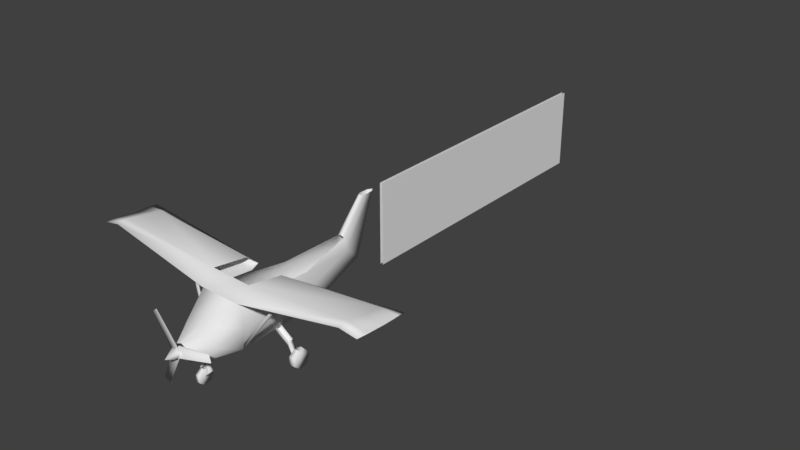 # Source: AvionetaVolando.blend  (saved by Blender 2.79.0; exported with 4.5.12 LTS)
import bpy
from mathutils import Matrix  # noqa: F401  (used for matrix-valued properties, if any)

bpy.ops.wm.read_factory_settings(use_empty=True)
scene = bpy.context.scene
scene.name = 'Scene'

# ---- collections
col_collection_1 = bpy.data.collections.new('Collection 1'); scene.collection.children.link(col_collection_1)

# ---- world
world_world = bpy.data.worlds.new('World'); scene.world = world_world
world_world.color = (0.05088, 0.05088, 0.05088)
world_world.use_sun_shadow = False
world_world.sun_shadow_jitter_overblur = 0.0
world_world.cycles.sampling_method = 'MANUAL'

# ---- meshes
me_cylinder_009 = bpy.data.meshes.new('Cylinder.009')
me_cylinder_009.from_pydata([(0.0, 0.7033, 1.029), (0.4412, 0.3177, -1.808), (0.7071, 0.7071, 0.9964), (0.7, -1.192e-07, -1.808), (0.8418, -4.371e-08, 1.0), (0.6353, -0.7071, -1.808), (0.7641, -0.7071, 1.0), (-8.742e-08, -1.0, -1.808), (-8.742e-08, -1.0, 1.0), (-0.6353, -0.7071, -1.808), (-0.7641, -0.7071, 1.0), (-0.7, -5.96e-08, -1.808), (-0.8418, 1.192e-08, 1.0), (-0.4412, 0.3177, -1.808), (-0.6083, 0.7178, 1.036), (0.6415, 0.1527, 1.485), (-2.478e-09, 0.1782, 1.686), (0.6674, -0.2788, 1.85), (0.4719, -0.6223, 2.206), (-6.082e-08, -0.8177, 2.206), (-0.4719, -0.6223, 2.206), (-0.6674, -0.2788, 1.85), (-0.6415, 0.1527, 1.485), (0.1831, -0.194, 2.422), (-2.275e-08, -0.1182, 2.422), (0.1918, -0.2788, 2.422), (0.1831, -0.3012, 2.422), (-4.539e-08, -0.377, 2.422), (-0.1831, -0.3012, 2.422), (-0.1918, -0.2788, 2.422), (-0.1831, -0.194, 2.422), (-4.074e-08, 0.5823, -3.69), (0.1196, 0.5356, -3.699), (0.1897, 0.1412, -3.739), (0.1722, -0.3172, -4.246), (-6.443e-08, -0.4477, -4.27), (-0.1722, -0.3172, -4.246), (-0.1897, 0.1412, -3.739), (-0.1196, 0.5356, -3.699), (-4.702e-08, 1.587, -4.531), (0.06298, 1.571, -4.576), (0.09993, 1.565, -4.678), (0.0907, 1.56, -4.999), (-5.95e-08, 1.558, -5.132), (-0.0907, 1.56, -4.999), (-0.09993, 1.565, -4.678), (-0.06298, 1.571, -4.576), (-0.4965, 0.559, -0.6049), (-0.5105, 0.6627, -0.8716), (-4.821, 1.132, -0.8716), (4.768, 1.132, -0.8716), (-4.803, 1.152, -0.6206), (4.786, 1.152, -0.6206), (-4.803, 1.172, -0.003036), (4.786, 1.172, -0.003036), (-4.803, 1.213, 0.6097), (4.786, 1.213, 0.6097), (-4.803, 1.251, 0.9321), (4.786, 1.251, 0.9321), (-4.803, 1.264, 0.5982), (4.786, 1.264, 0.5982), (-4.803, 1.175, -0.01937), (4.786, 1.175, -0.01937), (-4.821, 1.17, -0.6226), (4.768, 1.17, -0.6226), (-0.4965, 0.691, 0.6255), (-0.6636, 0.7121, 1.05), (-0.6636, 1.092, 0.5825), (-0.6822, 0.8905, -0.6383), (0.6551, 0.8063, -0.6271), (0.4902, 0.5815, -0.8616), (0.677, 1.042, 0.5796), (0.677, 0.6876, 1.039), (0.5065, 0.6569, 0.6144), (0.5065, 0.5021, -0.6017), (-4.284, 1.113, -0.6186), (-4.284, 1.149, -0.0002499), (-4.284, 1.245, 0.6117), (-4.284, 1.345, 0.9321), (-4.284, 1.39, 0.5962), (-4.284, 1.285, -0.02215), (-4.303, 1.089, -0.8716), (-4.303, 1.188, -0.6245), (4.174, 1.069, -0.8702), (4.174, 1.171, -0.6232), (4.193, 1.272, -0.02173), (4.193, 1.378, 0.5955), (4.193, 1.332, 0.9305), (4.193, 1.23, 0.6104), (4.193, 1.132, -0.0006361), (4.193, 1.095, -0.6179), (-0.757, -0.7074, 0.9838), (-1.791, 0.8652, 0.4787), (-0.737, -0.7039, 0.8834), (-1.771, 0.8474, 0.3798), (-0.6728, -0.6686, 1.037), (-1.707, 0.8888, 0.5466), (-0.6528, -0.6864, 0.9384), (0.6996, -0.7074, 0.9321), (1.712, 0.8652, 0.3846), (0.7697, -0.7039, 1.007), (1.781, 0.8474, 0.4584), (0.6072, -0.6686, 0.9696), (0.676, -0.6864, 1.043), (1.676, 0.8709, 0.4874), (-0.07057, -1.469, 1.504), (-0.07057, -1.671, 1.601), (-0.07057, -1.721, 1.819), (-0.07057, -1.581, 1.994), (-0.07057, -1.358, 1.994), (-0.07057, -1.218, 1.819), (-0.07057, -1.268, 1.601), (0.06536, -1.469, 1.504), (0.06536, -1.671, 1.601), (0.06536, -1.721, 1.819), (0.06536, -1.581, 1.994), (0.06536, -1.358, 1.994), (0.06536, -1.218, 1.819), (0.06536, -1.268, 1.601), (-1.485, -1.469, -0.7469), (-1.485, -1.702, -0.6349), (-1.485, -1.76, -0.3831), (-1.485, -1.599, -0.1812), (-1.485, -1.34, -0.1812), (-1.485, -1.179, -0.3831), (-1.485, -1.237, -0.6349), (-1.284, -1.469, -0.7469), (-1.284, -1.702, -0.6349), (-1.284, -1.76, -0.3831), (-1.284, -1.599, -0.1812), (-1.284, -1.34, -0.1812), (-1.284, -1.179, -0.3831), (-1.284, -1.237, -0.6349), (1.256, -1.469, -0.7469), (1.256, -1.702, -0.6349), (1.256, -1.76, -0.3831), (1.256, -1.599, -0.1812), (1.256, -1.34, -0.1812), (1.256, -1.179, -0.3831), (1.256, -1.237, -0.6349), (1.457, -1.469, -0.7469), (1.457, -1.702, -0.6349), (1.457, -1.76, -0.3831), (1.457, -1.599, -0.1812), (1.457, -1.34, -0.1812), (1.457, -1.179, -0.3831), (1.457, -1.237, -0.6349), (-1.277, -1.312, -0.2803), (-0.6914, -0.6635, -0.2803), (-1.277, -1.312, -0.4706), (-0.6914, -0.6635, -0.4706), (-1.263, -1.364, -0.2803), (-0.5944, -0.7681, -0.2803), (-1.263, -1.364, -0.4706), (-0.5944, -0.7681, -0.4706), (-1.129, -0.9606, -0.2803), (-1.129, -0.9606, -0.4706), (-1.123, -1.094, -0.4706), (-1.123, -1.094, -0.2803), (1.29, -1.312, -0.4706), (0.7038, -0.6635, -0.4706), (1.29, -1.312, -0.2803), (0.7038, -0.6635, -0.2803), (1.276, -1.364, -0.4706), (0.6069, -0.7681, -0.4706), (1.276, -1.364, -0.2803), (0.6069, -0.7681, -0.2803), (1.141, -0.9606, -0.4706), (1.141, -0.9606, -0.2803), (1.136, -1.094, -0.2803), (1.136, -1.094, -0.4706), (-0.06437, -1.468, 1.786), (-0.08356, -1.114, 1.694), (-0.06437, -1.5, 1.663), (-0.08356, -1.146, 1.571), (0.06874, -1.468, 1.786), (0.09329, -1.114, 1.694), (0.06874, -1.5, 1.663), (0.09329, -1.146, 1.571), (0.06158, -1.456, 1.652), (0.004861, -1.16, 1.575), (-0.05776, -1.456, 1.652), (-0.03935, -1.119, 1.564), (0.004861, -1.119, 1.564), (0.04907, -1.119, 1.564), (-0.05776, -1.424, 1.775), (0.004861, -1.129, 1.698), (0.06158, -1.425, 1.775), (0.04907, -1.087, 1.687), (0.004861, -1.087, 1.687), (-0.03935, -1.087, 1.687), (-0.204, -1.271, 1.735), (-0.204, -1.303, 1.612), (0.2153, -1.303, 1.612), (0.2153, -1.271, 1.735), (-0.1351, -1.274, 1.736), (-0.1333, -1.304, 1.612), (0.1334, -1.26, 1.732), (0.1504, -1.309, 1.614), (-0.1039, -0.8074, 1.614), (-0.1039, -0.8393, 1.491), (0.1136, -0.8393, 1.491), (0.1136, -0.8074, 1.614), (-0.04953, -0.7803, 1.607), (0.05925, -0.7803, 1.607), (0.112, -0.9656, 1.524), (0.1527, -0.9926, 1.531), (0.1527, -0.9607, 1.654), (0.112, -0.9336, 1.647), (-0.1022, -0.9656, 1.524), (-0.1022, -0.9336, 1.647), (-0.143, -0.9926, 1.531), (-0.143, -0.9607, 1.654)], [], [(1, 2, 4, 3), (3, 4, 6, 5), (5, 6, 8, 7), (7, 8, 10, 9), (9, 10, 12, 11), (8, 6, 18, 19), (11, 12, 14, 13), (1, 3, 33, 32), (18, 17, 25, 26), (14, 12, 21, 22), (4, 2, 15, 17), (10, 8, 19, 20), (0, 14, 22, 16), (2, 0, 16, 15), (6, 4, 17, 18), (12, 10, 20, 21), (15, 16, 24, 23), (16, 22, 30, 24), (21, 20, 28, 29), (19, 18, 26, 27), (17, 15, 23, 25), (22, 21, 29, 30), (20, 19, 27, 28), (34, 35, 43, 42), (7, 9, 36, 35), (3, 5, 34, 33), (9, 11, 37, 36), (5, 7, 35, 34), (11, 13, 38, 37), (32, 33, 41, 40), (37, 38, 46, 45), (35, 36, 44, 43), (33, 34, 42, 41), (31, 32, 40, 39), (38, 31, 39, 46), (36, 37, 45, 44), (89, 88, 73, 74, 90), (83, 50, 52, 90), (90, 52, 54, 89), (77, 65, 66, 78), (89, 54, 56, 88), (78, 66, 67, 79), (88, 56, 58, 87), (85, 84, 69, 71, 86), (87, 58, 60, 86), (86, 60, 62, 85), (52, 50, 64, 62, 60, 58, 56, 54), (82, 68, 48, 81), (85, 62, 64, 84), (81, 48, 47, 75), (84, 64, 50, 83), (49, 51, 53, 55, 57, 59, 61, 63), (66, 72, 71, 67), (49, 81, 75, 51), (63, 82, 81, 49), (61, 80, 82, 63), (59, 79, 80, 61), (57, 78, 79, 59), (55, 77, 78, 57), (53, 76, 77, 55), (51, 75, 76, 53), (69, 84, 83, 70), (75, 47, 65, 77, 76), (72, 87, 86, 71), (73, 88, 87, 72), (70, 83, 90, 74), (91, 92, 94, 93), (95, 96, 92, 91), (93, 97, 95, 91), (98, 99, 101, 100), (100, 101, 104, 103), (100, 103, 102, 98), (108, 107, 114, 115), (106, 105, 112, 113), (109, 108, 115, 116), (107, 106, 113, 114), (105, 111, 118, 112), (110, 109, 116, 117), (106, 107, 108, 109, 110, 111, 105), (113, 112, 118, 117, 116, 115, 114), (122, 121, 128, 129), (120, 119, 126, 127), (123, 122, 129, 130), (121, 120, 127, 128), (119, 125, 132, 126), (124, 123, 130, 131), (120, 121, 122, 123, 124, 125, 119), (127, 126, 132, 131, 130, 129, 128), (136, 135, 142, 143), (134, 133, 140, 141), (79, 67, 68, 82, 80), (137, 136, 143, 144), (135, 134, 141, 142), (133, 139, 146, 140), (138, 137, 144, 145), (134, 135, 136, 137, 138, 139, 133), (141, 140, 146, 145, 144, 143, 142), (156, 150, 154, 157), (157, 154, 152, 158), (158, 152, 148, 155), (151, 158, 155, 147), (153, 157, 158, 151), (149, 156, 157, 153), (147, 155, 156, 149), (168, 162, 166, 169), (169, 166, 164, 170), (170, 164, 160, 167), (163, 170, 167, 159), (165, 169, 170, 163), (161, 168, 169, 165), (159, 167, 168, 161), (191, 172, 174, 192), (193, 178, 176, 194), (173, 192, 196, 181), (179, 177, 175, 187), (208, 207, 202, 204), (173, 181, 185, 171), (175, 194, 197, 187), (195, 186, 189, 190, 172, 191), (180, 183, 184, 178, 193, 198), (196, 192, 174, 182, 183, 180), (197, 194, 176, 188, 189, 186), (177, 193, 194, 175), (171, 191, 192, 173), (207, 206, 201, 202), (211, 212, 199, 200), (212, 210, 203, 199), (176, 178, 206, 207), (178, 184, 205, 206), (188, 176, 207, 208), (172, 190, 210, 212), (174, 172, 212, 211), (182, 174, 211, 209), (198, 193, 177, 179), (191, 171, 185, 195)])
me_cylinder_009.polygons.foreach_set('use_smooth', [True] * 135)
_uv = me_cylinder_009.uv_layers.new(name='UVMap')
_uv.uv.foreach_set('vector', [0.6037, 0.1474, 0.3983, 0.1813, 0.3956, 0.1286, 0.5992, 0.1179, 0.5992, 0.1179, 0.3956, 0.1286, 0.3933, 0.07537, 0.5971, 0.06735, 0.5971, 0.06735, 0.3933, 0.07537, 0.3939, 0.01327, 0.6017, 0.01663, 0.534, 0.1619, 0.7418, 0.1595, 0.7421, 0.2216, 0.5384, 0.2127, 0.5384, 0.2127, 0.7421, 0.2216, 0.7396, 0.2748, 0.5361, 0.2632, 0.8166, 0.3524, 0.7827, 0.2809, 0.8992, 0.2516, 0.9202, 0.2963, 0.5361, 0.2632, 0.7396, 0.2748, 0.7386, 0.3301, 0.5314, 0.2927, 0.6037, 0.1474, 0.5992, 0.1179, 0.7454, 0.1173, 0.7467, 0.147, 0.8992, 0.2516, 0.8557, 0.2242, 0.9267, 0.2126, 0.9278, 0.2146, 0.5806, 0.4695, 0.5083, 0.4799, 0.4797, 0.3965, 0.5235, 0.4293, 0.7682, 0.2137, 0.7573, 0.1449, 0.8145, 0.1882, 0.8557, 0.2242, 0.4395, 0.4799, 0.3625, 0.4617, 0.3957, 0.3486, 0.4438, 0.3597, 0.8706, 0.01823, 0.9294, 0.0166, 0.9337, 0.08633, 0.87, 0.09951, 0.7968, 0.007809, 0.8646, 0.01715, 0.8581, 0.09818, 0.7958, 0.0795, 0.7827, 0.2809, 0.7682, 0.2137, 0.8557, 0.2242, 0.8992, 0.2516, 0.5083, 0.4799, 0.4395, 0.4799, 0.4438, 0.3597, 0.4797, 0.3965, 0.7958, 0.0795, 0.8581, 0.09818, 0.8566, 0.1749, 0.8376, 0.1773, 0.87, 0.09951, 0.9337, 0.08633, 0.8835, 0.1801, 0.8648, 0.1761, 0.4797, 0.3965, 0.4438, 0.3597, 0.4739, 0.324, 0.4761, 0.3247, 0.9202, 0.2963, 0.8992, 0.2516, 0.9455, 0.2452, 0.9537, 0.2626, 0.8557, 0.2242, 0.8145, 0.1882, 0.9208, 0.1912, 0.9232, 0.1991, 0.5235, 0.4293, 0.4797, 0.3965, 0.4901, 0.3254, 0.4983, 0.326, 0.4438, 0.3597, 0.3957, 0.3486, 0.4216, 0.3088, 0.4403, 0.3132, 0.02091, 0.3084, 0.01756, 0.2877, 0.2142, 0.3642, 0.2045, 0.3763, 0.534, 0.1619, 0.5384, 0.2127, 0.3555, 0.2233, 0.3519, 0.2075, 0.5992, 0.1179, 0.5971, 0.06735, 0.7799, 0.07878, 0.7454, 0.1173, 0.5384, 0.2127, 0.5361, 0.2632, 0.3899, 0.2619, 0.3555, 0.2233, 0.5971, 0.06735, 0.6017, 0.01663, 0.7836, 0.06304, 0.7799, 0.07878, 0.5361, 0.2632, 0.5314, 0.2927, 0.3884, 0.2917, 0.3899, 0.2619, 0.04667, 0.4036, 0.02078, 0.3745, 0.184, 0.3996, 0.1779, 0.4082, 0.02078, 0.4568, 0.04667, 0.4277, 0.1779, 0.4231, 0.184, 0.4317, 0.01756, 0.5436, 0.02091, 0.5229, 0.2045, 0.455, 0.2142, 0.4671, 0.02078, 0.3745, 0.02091, 0.3084, 0.2045, 0.3763, 0.184, 0.3996, 0.04963, 0.4156, 0.04667, 0.4036, 0.1779, 0.4082, 0.1763, 0.4156, 0.04667, 0.4277, 0.04963, 0.4156, 0.1763, 0.4156, 0.1779, 0.4231, 0.02091, 0.5229, 0.02078, 0.4568, 0.184, 0.4317, 0.2045, 0.455, 0.1086, 0.07651, 0.08382, 0.04617, 0.3642, 0.05776, 0.3458, 0.1594, 0.1308, 0.09884, 0.1305, 0.1125, 0.1177, 0.1091, 0.1134, 0.1076, 0.1308, 0.09884, 0.1308, 0.09884, 0.1134, 0.1076, 0.092, 0.09885, 0.1086, 0.07651, 0.05135, 0.1413, 0.2919, 0.3092, 0.2618, 0.3296, 0.01725, 0.1498, 0.1086, 0.07651, 0.092, 0.09885, 0.05385, 0.08519, 0.08382, 0.04617, 0.07249, 0.01562, 0.3677, 0.02309, 0.36, 0.07083, 0.09567, 0.04782, 0.08382, 0.04617, 0.05385, 0.08519, 0.02282, 0.07561, 0.06685, 0.01987, 0.09214, 0.1313, 0.1235, 0.1247, 0.3229, 0.1925, 0.2777, 0.289, 0.05484, 0.1405, 0.01929, 0.152, 0.02282, 0.07561, 0.05313, 0.08908, 0.05484, 0.1405, 0.05484, 0.1405, 0.05313, 0.08908, 0.09393, 0.1001, 0.09214, 0.1313, 0.1134, 0.1076, 0.1177, 0.1091, 0.1131, 0.1084, 0.09393, 0.1001, 0.05313, 0.08908, 0.02282, 0.07561, 0.05385, 0.08519, 0.092, 0.09885, 0.1398, 0.1165, 0.3356, 0.1739, 0.3411, 0.1969, 0.1378, 0.1295, 0.09214, 0.1313, 0.09393, 0.1001, 0.1131, 0.1084, 0.1235, 0.1247, 0.1378, 0.1295, 0.3411, 0.1969, 0.3367, 0.2145, 0.1312, 0.1387, 0.1235, 0.1247, 0.1131, 0.1084, 0.1177, 0.1091, 0.1305, 0.1125, 0.1289, 0.123, 0.1241, 0.1223, 0.09927, 0.111, 0.05808, 0.09099, 0.02459, 0.07503, 0.06057, 0.08722, 0.1018, 0.1117, 0.1245, 0.1214, 0.3506, 0.3847, 0.2541, 0.3306, 0.2777, 0.289, 0.3751, 0.3415, 0.1289, 0.123, 0.1378, 0.1295, 0.1312, 0.1387, 0.1241, 0.1223, 0.1245, 0.1214, 0.1398, 0.1165, 0.1378, 0.1295, 0.1289, 0.123, 0.1018, 0.1117, 0.1253, 0.08712, 0.1398, 0.1165, 0.1245, 0.1214, 0.06057, 0.08722, 0.09567, 0.04782, 0.1253, 0.08712, 0.1018, 0.1117, 0.02459, 0.07503, 0.07249, 0.01562, 0.09567, 0.04782, 0.06057, 0.08722, 0.05808, 0.09099, 0.05135, 0.1413, 0.01725, 0.1498, 0.02459, 0.07503, 0.09927, 0.111, 0.09516, 0.138, 0.05135, 0.1413, 0.05808, 0.09099, 0.1241, 0.1223, 0.1312, 0.1387, 0.09516, 0.138, 0.09927, 0.111, 0.3229, 0.1925, 0.1235, 0.1247, 0.1305, 0.1125, 0.341, 0.1766, 0.1312, 0.1387, 0.3367, 0.2145, 0.2919, 0.3092, 0.05135, 0.1413, 0.09516, 0.138, 0.2541, 0.3306, 0.01929, 0.152, 0.05484, 0.1405, 0.2777, 0.289, 0.3642, 0.05776, 0.08382, 0.04617, 0.06685, 0.01987, 0.3523, 0.02414, 0.341, 0.1766, 0.1305, 0.1125, 0.1308, 0.09884, 0.3458, 0.1594, 0.1539, 0.2908, 0.3057, 0.391, 0.3004, 0.3992, 0.1472, 0.298, 0.1543, 0.28, 0.308, 0.3785, 0.3057, 0.391, 0.1539, 0.2908, 0.1472, 0.298, 0.1434, 0.2863, 0.1543, 0.28, 0.1539, 0.2908, 0.1561, 0.2823, 0.3077, 0.3791, 0.3014, 0.3889, 0.1574, 0.2938, 0.1574, 0.2938, 0.3014, 0.3889, 0.2908, 0.3957, 0.1458, 0.2954, 0.1574, 0.2938, 0.1458, 0.2954, 0.1407, 0.2815, 0.1561, 0.2823, 0.007251, 0.2327, 0.008556, 0.2111, 0.02196, 0.212, 0.02037, 0.2335, 0.04353, 0.1868, 0.0638, 0.1929, 0.06011, 0.2067, 0.03936, 0.1995, 0.02763, 0.2577, 0.01157, 0.2432, 0.02037, 0.2335, 0.03577, 0.248, 0.0146, 0.2015, 0.03196, 0.1889, 0.03936, 0.1995, 0.02196, 0.212, 0.07263, 0.2006, 0.08046, 0.2206, 0.06779, 0.227, 0.06011, 0.2067, 0.0594, 0.2576, 0.03857, 0.2609, 0.03577, 0.248, 0.05696, 0.2454, 0.01987, 0.233, 0.02206, 0.2115, 0.04024, 0.1998, 0.06072, 0.2067, 0.06808, 0.2271, 0.05678, 0.2455, 0.03532, 0.2481, 0.03936, 0.1995, 0.06011, 0.2067, 0.06779, 0.227, 0.05696, 0.2454, 0.03577, 0.248, 0.02037, 0.2335, 0.02196, 0.212, 0.006913, 0.2327, 0.008699, 0.2114, 0.02201, 0.2121, 0.02031, 0.2337, 0.04347, 0.1868, 0.06378, 0.1929, 0.06008, 0.2067, 0.03934, 0.1995, 0.02727, 0.2579, 0.01176, 0.2432, 0.02031, 0.2337, 0.03574, 0.2479, 0.01459, 0.2016, 0.03193, 0.1889, 0.03934, 0.1995, 0.02201, 0.2121, 0.07254, 0.2006, 0.08044, 0.2206, 0.06779, 0.227, 0.06008, 0.2067, 0.05943, 0.2576, 0.03833, 0.261, 0.03574, 0.2479, 0.05695, 0.2454, 0.01996, 0.2326, 0.02217, 0.2114, 0.04012, 0.1999, 0.0603, 0.2068, 0.06752, 0.2268, 0.05633, 0.245, 0.03516, 0.2475, 0.03934, 0.1995, 0.06008, 0.2067, 0.06779, 0.227, 0.05695, 0.2454, 0.03574, 0.2479, 0.02031, 0.2337, 0.02201, 0.2121, 0.03934, 0.1994, 0.02204, 0.212, 0.0146, 0.2015, 0.03198, 0.1889, 0.02025, 0.2333, 0.03576, 0.2479, 0.0272, 0.2574, 0.01169, 0.2428, 0.09567, 0.04782, 0.36, 0.07083, 0.3356, 0.1739, 0.1398, 0.1165, 0.1253, 0.08712, 0.06011, 0.2066, 0.03934, 0.1994, 0.04349, 0.1868, 0.06374, 0.1928, 0.02204, 0.212, 0.02025, 0.2333, 0.00685, 0.2323, 0.008635, 0.211, 0.03576, 0.2479, 0.05694, 0.2454, 0.05939, 0.2576, 0.03826, 0.2606, 0.06779, 0.227, 0.06011, 0.2066, 0.07257, 0.2007, 0.08043, 0.2206, 0.02025, 0.2333, 0.02204, 0.212, 0.03934, 0.1994, 0.06011, 0.2066, 0.06779, 0.227, 0.05694, 0.2454, 0.03576, 0.2479, 0.03956, 0.1993, 0.0605, 0.2056, 0.06868, 0.2258, 0.05794, 0.2449, 0.03637, 0.2483, 0.02021, 0.2336, 0.02163, 0.2118, 0.1178, 0.2512, 0.138, 0.2634, 0.1363, 0.268, 0.1109, 0.2514, 0.1109, 0.2514, 0.1363, 0.268, 0.1332, 0.2731, 0.106, 0.2583, 0.106, 0.2583, 0.1332, 0.2731, 0.1298, 0.2768, 0.1089, 0.2644, 0.09285, 0.249, 0.106, 0.2583, 0.1089, 0.2644, 0.09351, 0.2511, 0.09595, 0.2439, 0.1109, 0.2514, 0.106, 0.2583, 0.09285, 0.249, 0.09823, 0.2435, 0.1178, 0.2512, 0.1109, 0.2514, 0.09595, 0.2439, 0.1005, 0.2357, 0.12, 0.2434, 0.1178, 0.2512, 0.09823, 0.2435, 0.1184, 0.2472, 0.1453, 0.2647, 0.1429, 0.2706, 0.1093, 0.2469, 0.1093, 0.2469, 0.1429, 0.2706, 0.1387, 0.2771, 0.1026, 0.2557, 0.1026, 0.2557, 0.1387, 0.2771, 0.1342, 0.2817, 0.1065, 0.2638, 0.08522, 0.2424, 0.1026, 0.2557, 0.1065, 0.2638, 0.08608, 0.2452, 0.08939, 0.2358, 0.1093, 0.2469, 0.1026, 0.2557, 0.08522, 0.2424, 0.09244, 0.2355, 0.1184, 0.2472, 0.1093, 0.2469, 0.08939, 0.2358, 0.08608, 0.2452, 0.1065, 0.2638, 0.09844, 0.2703, 0.07806, 0.2517, 0.09972, 0.2413, 0.1139, 0.2527, 0.1067, 0.2616, 0.09253, 0.2502, 0.1034, 0.2423, 0.119, 0.252, 0.1129, 0.2617, 0.09732, 0.252, 0.08634, 0.2403, 0.09253, 0.2502, 0.0869, 0.2496, 0.08535, 0.2412, 0.08874, 0.2412, 0.08883, 0.2429, 0.08884, 0.243, 0.08778, 0.244, 0.1244, 0.272, 0.1247, 0.2682, 0.1339, 0.2781, 0.1333, 0.2833, 0.08634, 0.2403, 0.08535, 0.2412, 0.08669, 0.2387, 0.0864, 0.2401, 0.08884, 0.243, 0.09732, 0.252, 0.09279, 0.2531, 0.08778, 0.244, 0.1056, 0.2394, 0.1212, 0.2494, 0.1222, 0.2532, 0.1183, 0.2542, 0.1139, 0.2527, 0.09972, 0.2413, 0.1259, 0.2478, 0.1273, 0.2514, 0.1236, 0.2529, 0.119, 0.252, 0.1034, 0.2423, 0.1086, 0.2396, 0.09212, 0.2565, 0.09253, 0.2502, 0.1067, 0.2616, 0.109, 0.2657, 0.1089, 0.2697, 0.105, 0.2695, 0.099, 0.2593, 0.09732, 0.252, 0.1129, 0.2617, 0.1158, 0.2655, 0.1161, 0.2695, 0.1123, 0.2698, 0.08883, 0.2429, 0.1034, 0.2423, 0.09732, 0.252, 0.08884, 0.243, 0.0864, 0.2401, 0.09972, 0.2413, 0.09253, 0.2502, 0.08634, 0.2403, 0.1247, 0.2682, 0.1314, 0.2604, 0.1415, 0.2702, 0.1339, 0.2781, 0.1185, 0.2712, 0.1247, 0.262, 0.1382, 0.2675, 0.1326, 0.2788, 0.1247, 0.262, 0.1285, 0.2602, 0.1432, 0.2649, 0.1382, 0.2675, 0.1129, 0.2617, 0.119, 0.252, 0.1314, 0.2604, 0.1247, 0.2682, 0.119, 0.252, 0.1223, 0.2487, 0.1346, 0.2574, 0.1314, 0.2604, 0.1116, 0.2662, 0.1129, 0.2617, 0.1247, 0.2682, 0.1244, 0.272, 0.1139, 0.2527, 0.1179, 0.2498, 0.1285, 0.2602, 0.1247, 0.262, 0.1067, 0.2616, 0.1139, 0.2527, 0.1247, 0.262, 0.1185, 0.2712, 0.1045, 0.2658, 0.1067, 0.2616, 0.1185, 0.2712, 0.1166, 0.2752, 0.09888, 0.2379, 0.1034, 0.2423, 0.08883, 0.2429, 0.08874, 0.2412, 0.09972, 0.2413, 0.0864, 0.2401, 0.08669, 0.2387, 0.09612, 0.2361])
me_cylinder_009.materials.append(None)
me_cylinder_009.use_remesh_preserve_volume = False
me_cylinder_009.use_remesh_preserve_attributes = False
me_cylinder_009.use_mirror_vertex_groups = False
me_cylinder_009.update()
me_cylinder_009.normals_split_custom_set([tuple(v) for v in zip(*[iter([0.9119, 0.3909, -0.1251, 0.7392, 0.5699, 0.3588, 0.9898, 0.1002, 0.1008, 0.9766, 0.1711, -0.1303, 0.9766, 0.1711, -0.1303, 0.9898, 0.1002, 0.1008, 0.796, -0.5999, 0.08087, 0.8206, -0.5551, -0.1359, 0.8206, -0.5551, -0.1359, 0.796, -0.5999, 0.08087, -8.358e-08, -0.9973, 0.07276, -7.6e-08, -0.993, -0.1179, -7.6e-08, -0.993, -0.1179, -8.358e-08, -0.9973, 0.07276, -0.796, -0.5999, 0.08087, -0.8206, -0.5551, -0.1359, -0.8206, -0.5551, -0.1359, -0.796, -0.5999, 0.08087, -0.9859, 0.1385, 0.09379, -0.9731, 0.1917, -0.1276, -8.358e-08, -0.9973, 0.07276, 0.796, -0.5999, 0.08087, 0.6615, -0.4546, 0.5964, -6.167e-08, -0.839, 0.5441, -0.9731, 0.1917, -0.1276, -0.9859, 0.1385, 0.09379, -0.6797, 0.6228, 0.3875, -0.8969, 0.426, -0.1187, 0.9119, 0.3909, -0.1251, 0.9766, 0.1711, -0.1303, 0.9827, 0.1469, -0.1131, 0.8868, 0.3992, 0.233, 0.6615, -0.4546, 0.5964, 0.9058, 0.1216, 0.4058, 0.7372, 0.3157, 0.5974, 0.524, -0.1175, 0.8436, -0.6797, 0.6228, 0.3875, -0.9859, 0.1385, 0.09379, -0.9058, 0.1278, 0.4039, -0.6601, 0.5641, 0.4959, 0.9898, 0.1002, 0.1008, 0.7392, 0.5699, 0.3588, 0.6568, 0.549, 0.5169, 0.9058, 0.1216, 0.4058, -0.796, -0.5999, 0.08087, -8.358e-08, -0.9973, 0.07276, -6.167e-08, -0.839, 0.5441, -0.6615, -0.4546, 0.5964, 0.009086, 0.7188, 0.6952, -0.6797, 0.6228, 0.3875, -0.6601, 0.5641, 0.4959, 0.003404, 0.842, 0.5395, 0.7392, 0.5699, 0.3588, 0.009086, 0.7188, 0.6952, 0.003404, 0.842, 0.5395, 0.6568, 0.549, 0.5169, 0.796, -0.5999, 0.08087, 0.9898, 0.1002, 0.1008, 0.9058, 0.1216, 0.4058, 0.6615, -0.4546, 0.5964, -0.9859, 0.1385, 0.09379, -0.796, -0.5999, 0.08087, -0.6615, -0.4546, 0.5964, -0.9058, 0.1278, 0.4039, 0.6568, 0.549, 0.5169, 0.003404, 0.842, 0.5395, 1.777e-08, 0.9127, 0.4086, 0.495, 0.7077, 0.5041, 0.003404, 0.842, 0.5395, -0.6601, 0.5641, 0.4959, -0.495, 0.7077, 0.5041, 1.777e-08, 0.9127, 0.4086, -0.9058, 0.1278, 0.4039, -0.6615, -0.4546, 0.5964, -0.524, -0.1175, 0.8436, -0.7372, 0.3157, 0.5974, -6.167e-08, -0.839, 0.5441, 0.6615, -0.4546, 0.5964, 0.524, -0.1175, 0.8436, -1.577e-08, -0.4411, 0.8975, 0.9058, 0.1216, 0.4058, 0.6568, 0.549, 0.5169, 0.495, 0.7077, 0.5041, 0.7372, 0.3157, 0.5974, -0.6601, 0.5641, 0.4959, -0.9058, 0.1278, 0.4039, -0.7372, 0.3157, 0.5974, -0.495, 0.7077, 0.5041, -0.6615, -0.4546, 0.5964, -6.167e-08, -0.839, 0.5441, -1.577e-08, -0.4411, 0.8975, -0.524, -0.1175, 0.8436, 0.8105, -0.404, -0.4242, -4.879e-07, -0.8353, -0.5498, -1.127e-06, -0.3705, -0.9288, 0.8306, -0.1891, -0.5238, -7.6e-08, -0.993, -0.1179, -0.8206, -0.5551, -0.1359, -0.8105, -0.404, -0.4242, -4.879e-07, -0.8353, -0.5498, 0.9766, 0.1711, -0.1303, 0.8206, -0.5551, -0.1359, 0.8105, -0.404, -0.4242, 0.9827, 0.1469, -0.1131, -0.8206, -0.5551, -0.1359, -0.9731, 0.1917, -0.1276, -0.9827, 0.1469, -0.1131, -0.8105, -0.404, -0.4242, 0.8206, -0.5551, -0.1359, -7.6e-08, -0.993, -0.1179, -4.879e-07, -0.8353, -0.5498, 0.8105, -0.404, -0.4242, -0.9731, 0.1917, -0.1276, -0.8969, 0.426, -0.1187, -0.8868, 0.3992, 0.233, -0.9827, 0.1469, -0.1131, 0.8868, 0.3992, 0.233, 0.9827, 0.1469, -0.1131, 0.9959, 0.08437, 0.03115, 0.821, 0.3854, 0.4213, -0.9827, 0.1469, -0.1131, -0.8868, 0.3992, 0.233, -0.821, 0.3854, 0.4213, -0.9959, 0.08437, 0.03115, -4.879e-07, -0.8353, -0.5498, -0.8105, -0.404, -0.4242, -0.8306, -0.1891, -0.5238, -1.127e-06, -0.3705, -0.9288, 0.9827, 0.1469, -0.1131, 0.8105, -0.404, -0.4242, 0.8306, -0.1891, -0.5238, 0.9959, 0.08437, 0.03115, -4.332e-07, 0.6513, 0.7588, 0.8868, 0.3992, 0.233, 0.821, 0.3854, 0.4213, -1.095e-07, 0.6513, 0.7588, -0.8868, 0.3992, 0.233, -4.332e-07, 0.6513, 0.7588, -1.095e-07, 0.6513, 0.7588, -0.821, 0.3854, 0.4213, -0.8105, -0.404, -0.4242, -0.9827, 0.1469, -0.1131, -0.9959, 0.08437, 0.03115, -0.8306, -0.1891, -0.5238, 0.1007, -0.9901, 0.09799, 0.0653, -0.9872, 0.1453, 0.1581, -0.9795, 0.1247, 0.1485, -0.9889, 0.0004342, 0.1192, -0.9922, 0.0355, 0.1084, -0.1964, -0.9745, 0.5171, -0.2493, -0.8188, 0.8099, -0.5854, 0.03618, 0.1192, -0.9922, 0.0355, 0.1192, -0.9922, 0.0355, 0.8099, -0.5854, 0.03618, 0.7952, -0.6042, 0.04999, 0.1007, -0.9901, 0.09799, -0.04389, -0.9894, 0.1382, -0.1485, -0.9824, 0.1131, -0.057, 0.3126, 0.9482, -0.1595, -0.007153, 0.9872, 0.1007, -0.9901, 0.09799, 0.7952, -0.6042, 0.04999, 0.7682, -0.6287, 0.1211, 0.0653, -0.9872, 0.1453, -0.1595, -0.007153, 0.9872, -0.057, 0.3126, 0.9482, 0.07567, 0.9416, 0.3281, -0.06183, 0.9961, 0.06254, 0.0653, -0.9872, 0.1453, 0.7682, -0.6287, 0.1211, 0.5068, 0.05367, 0.8604, 0.1424, 0.003175, 0.9898, 0.01739, 0.9885, -0.1502, -0.04206, 0.9615, -0.2717, -0.1003, 0.9146, -0.3918, -0.06821, 0.9459, 0.3172, 0.03096, 0.9981, 0.05389, 0.1424, 0.003175, 0.9898, 0.5068, 0.05367, 0.8604, 0.6705, 0.7413, -0.03076, 0.03096, 0.9981, 0.05389, 0.03096, 0.9981, 0.05389, 0.6705, 0.7413, -0.03076, 0.6641, 0.7428, -0.08482, 0.01739, 0.9885, -0.1502, 0.8099, -0.5854, 0.03618, 0.5171, -0.2493, -0.8188, 0.6132, 0.7796, -0.1274, 0.6641, 0.7428, -0.08482, 0.6705, 0.7413, -0.03076, 0.5068, 0.05367, 0.8604, 0.7682, -0.6287, 0.1211, 0.7952, -0.6042, 0.04999, 0.01395, 0.9639, -0.2661, 0.08205, 0.9179, -0.3883, -0.1155, -0.7036, -0.7012, -0.1122, -0.1968, -0.974, 0.01739, 0.9885, -0.1502, 0.6641, 0.7428, -0.08482, 0.6132, 0.7796, -0.1274, -0.04206, 0.9615, -0.2717, -0.1122, -0.1968, -0.974, -0.1155, -0.7036, -0.7012, -0.1348, -0.9908, -0.01436, -0.1023, -0.9945, 0.02356, -0.04206, 0.9615, -0.2717, 0.6132, 0.7796, -0.1274, 0.5171, -0.2493, -0.8188, 0.1084, -0.1964, -0.9745, -0.5455, 0.0285, -0.8376, -0.634, -0.7714, 0.05447, -0.6284, -0.7756, 0.05998, -0.5927, -0.797, 0.1157, -0.523, -0.1014, 0.8463, -0.8278, 0.5608, -0.01438, -0.8209, 0.5663, -0.07397, -0.7865, 0.6046, -0.1264, -0.057, 0.3126, 0.9482, 0.09681, 0.3111, 0.9454, -0.06821, 0.9459, 0.3172, 0.07567, 0.9416, 0.3281, -0.5455, 0.0285, -0.8376, -0.1122, -0.1968, -0.974, -0.1023, -0.9945, 0.02356, -0.634, -0.7714, 0.05447, -0.7865, 0.6046, -0.1264, 0.01395, 0.9639, -0.2661, -0.1122, -0.1968, -0.974, -0.5455, 0.0285, -0.8376, -0.8209, 0.5663, -0.07397, -0.04715, 0.9889, -0.1412, 0.01395, 0.9639, -0.2661, -0.7865, 0.6046, -0.1264, -0.8278, 0.5608, -0.01438, -0.06183, 0.9961, 0.06254, -0.04715, 0.9889, -0.1412, -0.8209, 0.5663, -0.07397, -0.523, -0.1014, 0.8463, -0.1595, -0.007153, 0.9872, -0.06183, 0.9961, 0.06254, -0.8278, 0.5608, -0.01438, -0.5927, -0.797, 0.1157, -0.04389, -0.9894, 0.1382, -0.1595, -0.007153, 0.9872, -0.523, -0.1014, 0.8463, -0.6284, -0.7756, 0.05998, -0.08235, -0.9923, 0.09203, -0.04389, -0.9894, 0.1382, -0.5927, -0.797, 0.1157, -0.634, -0.7714, 0.05447, -0.1023, -0.9945, 0.02356, -0.08235, -0.9923, 0.09203, -0.6284, -0.7756, 0.05998, -0.1003, 0.9146, -0.3918, -0.04206, 0.9615, -0.2717, 0.1084, -0.1964, -0.9745, 0.1227, -0.6791, -0.7237, -0.1023, -0.9945, 0.02356, -0.1348, -0.9908, -0.01436, -0.1485, -0.9824, 0.1131, -0.04389, -0.9894, 0.1382, -0.08235, -0.9923, 0.09203, 0.09681, 0.3111, 0.9454, 0.1424, 0.003175, 0.9898, 0.03096, 0.9981, 0.05389, -0.06821, 0.9459, 0.3172, 0.1581, -0.9795, 0.1247, 0.0653, -0.9872, 0.1453, 0.1424, 0.003175, 0.9898, 0.09681, 0.3111, 0.9454, 0.1227, -0.6791, -0.7237, 0.1084, -0.1964, -0.9745, 0.1192, -0.9922, 0.0355, 0.1485, -0.9889, 0.0004342, -0.4611, -0.7759, 0.4306, -0.8314, -0.4441, 0.334, -0.8093, -0.5748, -0.1209, -0.4605, -0.8872, -0.02832, -0.2446, -0.6966, 0.6744, -0.5556, -0.1047, 0.8248, -0.8314, -0.4441, 0.334, -0.4611, -0.7759, 0.4306, -0.4605, -0.8872, -0.02832, 0.2452, -0.9622, 0.1187, -0.2446, -0.6966, 0.6744, -0.4611, -0.7759, 0.4306, 0.1245, -0.9696, -0.2105, 0.5689, -0.5748, -0.5882, 0.853, -0.5097, 0.1122, 0.5363, -0.7446, 0.3974, 0.5363, -0.7446, 0.3974, 0.853, -0.5097, 0.1122, 0.3339, 0.1163, 0.9354, -0.04503, -0.8045, 0.5922, 0.5363, -0.7446, 0.3974, -0.04503, -0.8045, 0.5922, -0.2391, -0.9622, 0.1305, 0.1245, -0.9696, -0.2105, -0.6212, -0.34, 0.706, -0.6212, -0.764, 0.1744, 0.6212, -0.764, 0.1744, 0.6212, -0.34, 0.706, -0.6212, -0.6127, -0.4886, -0.6212, -1.485e-07, -0.7836, 0.6212, -4.982e-07, -0.7836, 0.6212, -0.6127, -0.4886, -0.6212, 0.34, 0.706, -0.6212, -0.34, 0.706, 0.6212, -0.34, 0.706, 0.6212, 0.34, 0.706, -0.6212, -0.764, 0.1744, -0.6212, -0.6127, -0.4886, 0.6212, -0.6127, -0.4886, 0.6212, -0.764, 0.1744, -0.6212, -1.485e-07, -0.7836, -0.8192, 0.2488, -0.5167, 0.8192, 0.2488, -0.5167, 0.6212, -4.982e-07, -0.7836, -0.8192, 0.4484, 0.3576, -0.6212, 0.34, 0.706, 0.6212, 0.34, 0.706, 0.8192, 0.4484, 0.3576, -0.6212, -0.6127, -0.4886, -0.6212, -0.764, 0.1744, -0.6212, -0.34, 0.706, -0.6212, 0.34, 0.706, -0.8192, 0.4484, 0.3576, -0.8192, 0.2488, -0.5167, -0.6212, -1.485e-07, -0.7836, 0.6212, -0.6127, -0.4886, 0.6212, -4.982e-07, -0.7836, 0.8192, 0.2488, -0.5167, 0.8192, 0.4484, 0.3576, 0.6212, 0.34, 0.706, 0.6212, -0.34, 0.706, 0.6212, -0.764, 0.1744, -0.6212, -0.34, 0.706, -0.6212, -0.764, 0.1744, 0.6212, -0.764, 0.1744, 0.6212, -0.34, 0.706, -0.6212, -0.6127, -0.4886, -0.6212, -2.805e-07, -0.7836, 0.6212, -4.187e-07, -0.7836, 0.6212, -0.6127, -0.4886, -0.6212, 0.34, 0.706, -0.6212, -0.34, 0.706, 0.6212, -0.34, 0.706, 0.6212, 0.34, 0.706, -0.6212, -0.764, 0.1744, -0.6212, -0.6127, -0.4886, 0.6212, -0.6127, -0.4886, 0.6212, -0.764, 0.1744, -0.6212, -2.805e-07, -0.7836, -0.8192, 0.2488, -0.5167, 0.8192, 0.2488, -0.5167, 0.6212, -4.187e-07, -0.7836, -0.8192, 0.4484, 0.3576, -0.6212, 0.34, 0.706, 0.6212, 0.34, 0.706, 0.8192, 0.4484, 0.3576, -0.6212, -0.6127, -0.4886, -0.6212, -0.764, 0.1744, -0.6212, -0.34, 0.706, -0.6212, 0.34, 0.706, -0.8192, 0.4484, 0.3576, -0.8192, 0.2488, -0.5167, -0.6212, -2.805e-07, -0.7836, 0.6212, -0.6127, -0.4886, 0.6212, -4.187e-07, -0.7836, 0.8192, 0.2488, -0.5167, 0.8192, 0.4484, 0.3576, 0.6212, 0.34, 0.706, 0.6212, -0.34, 0.706, 0.6212, -0.764, 0.1744, -0.6212, -0.34, 0.706, -0.6212, -0.764, 0.1744, 0.6212, -0.764, 0.1744, 0.6212, -0.34, 0.706, -0.6212, -0.6127, -0.4886, -0.6212, -1.485e-07, -0.7836, 0.6212, -2.702e-07, -0.7836, 0.6212, -0.6127, -0.4886, -0.06183, 0.9961, 0.06254, 0.07567, 0.9416, 0.3281, 0.08205, 0.9179, -0.3883, 0.01395, 0.9639, -0.2661, -0.04715, 0.9889, -0.1412, -0.6212, 0.34, 0.706, -0.6212, -0.34, 0.706, 0.6212, -0.34, 0.706, 0.6212, 0.34, 0.706, -0.6212, -0.764, 0.1744, -0.6212, -0.6127, -0.4886, 0.6212, -0.6127, -0.4886, 0.6212, -0.764, 0.1744, -0.6212, -1.485e-07, -0.7836, -0.8192, 0.2488, -0.5167, 0.8192, 0.2488, -0.5167, 0.6212, -2.702e-07, -0.7836, -0.8192, 0.4484, 0.3576, -0.6212, 0.34, 0.706, 0.6212, 0.34, 0.706, 0.8192, 0.4484, 0.3576, -0.6212, -0.6127, -0.4886, -0.6212, -0.764, 0.1744, -0.6212, -0.34, 0.706, -0.6212, 0.34, 0.706, -0.8192, 0.4484, 0.3576, -0.8192, 0.2488, -0.5167, -0.6212, -1.485e-07, -0.7836, 0.6212, -0.6127, -0.4886, 0.6212, -2.702e-07, -0.7836, 0.8192, 0.2488, -0.5167, 0.8192, 0.4484, 0.3576, 0.6212, 0.34, 0.706, 0.6212, -0.34, 0.706, 0.6212, -0.764, 0.1744, -0.4808, 0.2031, -0.853, -2.027e-07, -4.157e-08, -1.0, 0.395, -0.6402, -0.6589, 0.4656, -0.4323, -0.7722, 0.4656, -0.4323, -0.7722, 0.395, -0.6402, -0.6589, 0.395, -0.6402, 0.6589, 0.4656, -0.4323, 0.7722, 0.4656, -0.4323, 0.7722, 0.395, -0.6402, 0.6589, 2.027e-07, 4.157e-08, 1.0, -0.4808, 0.2031, 0.853, 0.8022, -0.4164, 0.4279, 0.4656, -0.4323, 0.7722, -0.4808, 0.2031, 0.853, -0.4933, 0.2084, 0.8445, 0.8022, -0.4164, -0.4279, 0.4656, -0.4323, -0.7722, 0.4656, -0.4323, 0.7722, 0.8022, -0.4164, 0.4279, -0.4933, 0.2084, -0.8445, -0.4808, 0.2031, -0.853, 0.4656, -0.4323, -0.7722, 0.8022, -0.4164, -0.4279, -0.4933, 0.2084, 0.8445, -0.4808, 0.2031, 0.853, -0.4808, 0.2031, -0.853, -0.4933, 0.2084, -0.8445, 0.4808, 0.2031, 0.853, 2.027e-07, 4.591e-08, 1.0, -0.395, -0.6402, 0.6589, -0.4656, -0.4323, 0.7722, -0.4656, -0.4323, 0.7722, -0.395, -0.6402, 0.6589, -0.395, -0.6402, -0.6589, -0.4656, -0.4323, -0.7722, -0.4656, -0.4323, -0.7722, -0.395, -0.6402, -0.6589, -2.027e-07, -4.591e-08, -1.0, 0.4808, 0.2031, -0.853, -0.8022, -0.4164, -0.4279, -0.4656, -0.4323, -0.7722, 0.4808, 0.2031, -0.853, 0.4933, 0.2084, -0.8445, -0.8022, -0.4164, 0.4279, -0.4656, -0.4323, 0.7722, -0.4656, -0.4323, -0.7722, -0.8022, -0.4164, -0.4279, 0.4933, 0.2084, 0.8445, 0.4808, 0.2031, 0.853, -0.4656, -0.4323, 0.7722, -0.8022, -0.4164, 0.4279, 0.4933, 0.2084, -0.8445, 0.4808, 0.2031, -0.853, 0.4808, 0.2031, 0.853, 0.4933, 0.2084, 0.8445, -0.8023, 0.1652, 0.5736, -0.549, 0.2846, 0.7859, -0.549, -0.1345, -0.8249, -0.8023, -0.1352, -0.5814, 0.8038, -0.1413, -0.5779, 0.5476, -0.1332, -0.8261, 0.5476, 0.2862, 0.7863, 0.8038, 0.1582, 0.5735, 0.189, -0.9274, -0.3229, -0.8023, -0.1352, -0.5814, 1.754e-06, -0.2518, -0.9678, 0.5193, -0.2881, -0.8046, -0.5322, -0.2944, -0.7937, -0.1929, -0.9261, -0.3241, -0.193, -0.6508, 0.7343, -0.5129, 0.1357, 0.8476, 6.968e-07, 0.2518, 0.9678, 0.7619, 0.1195, 0.6366, 0.5497, 0.3387, 0.7636, 5.96e-07, 0.2518, 0.9678, 0.189, -0.9274, -0.3229, 0.5193, -0.2881, -0.8046, 0.5214, 0.1399, 0.8418, 0.189, -0.6525, 0.7339, -0.193, -0.6508, 0.7343, 0.8038, 0.1582, 0.5735, -5.543e-07, 0.2518, 0.9678, -0.5129, 0.1357, 0.8476, 1.582e-06, 0.2518, 0.9678, -4.821e-07, 0.2518, 0.9678, -4.83e-07, 0.2518, 0.9678, 3.579e-07, 0.2518, 0.9678, -0.549, 0.2846, 0.7859, -0.8023, 0.1652, 0.5736, -5.465e-07, -0.2518, -0.9678, -5.484e-07, -0.2518, -0.9678, -9.301e-07, -0.2518, -0.9678, 0.5476, -0.1332, -0.8261, 0.8038, -0.1413, -0.5779, -2.072e-06, -0.2518, -0.9678, 1.754e-06, -0.2518, -0.9678, -0.8023, -0.1352, -0.5814, -0.549, -0.1345, -0.8249, 2.777e-07, -0.2518, -0.9678, -5.484e-07, -0.2518, -0.9678, -5.465e-07, -0.2518, -0.9678, -5.543e-07, 0.2518, 0.9678, 0.8038, 0.1582, 0.5735, 0.5476, 0.2862, 0.7863, -2.167e-07, 0.2518, 0.9678, -4.83e-07, 0.2518, 0.9678, -4.821e-07, 0.2518, 0.9678, -0.1929, -0.9261, -0.3241, 0.8038, -0.1413, -0.5779, 0.8038, 0.1582, 0.5735, -0.193, -0.6508, 0.7343, 0.189, -0.6525, 0.7339, -0.8023, 0.1652, 0.5736, -0.8023, -0.1352, -0.5814, 0.189, -0.9274, -0.3229, 0.7619, 0.1195, 0.6366, 0.8544, -0.1787, -0.4879, 0.9709, 0.2316, -0.06026, 0.5497, 0.3387, 0.7636, -0.8544, -0.1787, -0.4879, -0.7619, 0.1195, 0.6366, -0.5497, 0.3387, 0.7636, -0.9709, 0.2316, -0.06026, -0.7619, 0.1195, 0.6366, -1.624e-06, 0.2518, 0.9678, -2.98e-06, 0.2518, 0.9678, -0.5497, 0.3387, 0.7636, 0.5476, 0.2862, 0.7863, 0.5476, -0.1332, -0.8261, 0.8544, -0.1787, -0.4879, 0.7619, 0.1195, 0.6366, 0.5476, -0.1332, -0.8261, -9.301e-07, -0.2518, -0.9678, 0.0, -0.2518, -0.9678, 0.8544, -0.1787, -0.4879, -2.167e-07, 0.2518, 0.9678, 0.5476, 0.2862, 0.7863, 0.7619, 0.1195, 0.6366, 6.968e-07, 0.2518, 0.9678, -0.549, 0.2846, 0.7859, 3.579e-07, 0.2518, 0.9678, -1.624e-06, 0.2518, 0.9678, -0.7619, 0.1195, 0.6366, -0.549, -0.1345, -0.8249, -0.549, 0.2846, 0.7859, -0.7619, 0.1195, 0.6366, -0.8544, -0.1787, -0.4879, 2.777e-07, -0.2518, -0.9678, -0.549, -0.1345, -0.8249, -0.8544, -0.1787, -0.4879, 0.0, -0.2518, -0.9678, -2.072e-06, -0.2518, -0.9678, 0.8038, -0.1413, -0.5779, -0.1929, -0.9261, -0.3241, -0.5322, -0.2944, -0.7937, -0.8023, 0.1652, 0.5736, 0.189, -0.6525, 0.7339, 0.5214, 0.1399, 0.8418, 1.582e-06, 0.2518, 0.9678])] * 3)])
me_plane = bpy.data.meshes.new('Plane')
me_plane.from_pydata([(-1.0, -1.0, 0.0), (1.0, -1.0, 0.0), (-1.0, 1.0, 0.0), (1.0, 1.0, 0.0), (-1.0, 0.3333, 0.0), (-1.0, -0.3333, 0.0), (-0.3333, -1.0, 0.0), (0.3333, -1.0, 0.0), (1.0, -0.3333, 0.0), (1.0, 0.3333, 0.0), (0.3333, 1.0, 0.0), (-0.3333, 1.0, 0.0), (-0.3333, -0.3333, 0.0), (-0.3333, 0.3333, 0.0), (0.3333, -0.3333, 0.0), (0.3333, 0.3333, 0.0), (-1.0, -1.0, -0.06823), (1.0, -1.0, -0.06823), (-1.0, 1.0, -0.06823), (1.0, 1.0, -0.06823), (-1.0, 0.3333, -0.06823), (-1.0, -0.3333, -0.06823), (-0.3333, -1.0, -0.06823), (0.3333, -1.0, -0.06823), (1.0, -0.3333, -0.06823), (1.0, 0.3333, -0.06823), (0.3333, 1.0, -0.06823), (-0.3333, 1.0, -0.06823), (-0.3333, -0.3333, -0.06823), (-0.3333, 0.3333, -0.06823), (0.3333, -0.3333, -0.06823), (0.3333, 0.3333, -0.06823)], [], [(15, 9, 3, 10), (4, 13, 11, 2), (13, 15, 10, 11), (0, 6, 12, 5), (5, 12, 13, 4), (6, 7, 14, 12), (12, 14, 15, 13), (7, 1, 8, 14), (14, 8, 9, 15), (31, 26, 19, 25), (20, 18, 27, 29), (29, 27, 26, 31), (16, 21, 28, 22), (21, 20, 29, 28), (22, 28, 30, 23), (28, 29, 31, 30), (23, 30, 24, 17), (30, 31, 25, 24)])
me_plane.polygons.foreach_set('use_smooth', [True] * 18)
_uv = me_plane.uv_layers.new(name='UVMap')
_uv.uv.foreach_set('vector', [0.7523, 0.8349, 0.7523, 0.757, 0.9903, 0.757, 0.9903, 0.8349, 0.7523, 0.9908, 0.7523, 0.9129, 0.9903, 0.9129, 0.9903, 0.9908, 0.7523, 0.9129, 0.7523, 0.8349, 0.9903, 0.8349, 0.9903, 0.9129, 0.2764, 0.9908, 0.2764, 0.9129, 0.5143, 0.9129, 0.5143, 0.9908, 0.5143, 0.9908, 0.5143, 0.9129, 0.7523, 0.9129, 0.7523, 0.9908, 0.2764, 0.9129, 0.2764, 0.8349, 0.5143, 0.8349, 0.5143, 0.9129, 0.5143, 0.9129, 0.5143, 0.8349, 0.7523, 0.8349, 0.7523, 0.9129, 0.2764, 0.8349, 0.2764, 0.757, 0.5143, 0.757, 0.5143, 0.8349, 0.5143, 0.8349, 0.5143, 0.757, 0.7523, 0.757, 0.7523, 0.8349, 0.7573, 0.5842, 0.993, 0.5842, 0.993, 0.507, 0.7573, 0.507, 0.7573, 0.7385, 0.993, 0.7385, 0.993, 0.6613, 0.7573, 0.6613, 0.7573, 0.6613, 0.993, 0.6613, 0.993, 0.5842, 0.7573, 0.5842, 0.286, 0.7385, 0.5217, 0.7385, 0.5217, 0.6613, 0.286, 0.6613, 0.5217, 0.7385, 0.7573, 0.7385, 0.7573, 0.6613, 0.5217, 0.6613, 0.286, 0.6613, 0.5217, 0.6613, 0.5217, 0.5842, 0.286, 0.5842, 0.5217, 0.6613, 0.7573, 0.6613, 0.7573, 0.5842, 0.5217, 0.5842, 0.286, 0.5842, 0.5217, 0.5842, 0.5217, 0.507, 0.286, 0.507, 0.5217, 0.5842, 0.7573, 0.5842, 0.7573, 0.507, 0.5217, 0.507])
me_plane.use_remesh_preserve_volume = False
me_plane.use_remesh_preserve_attributes = False
me_plane.use_mirror_vertex_groups = False
me_plane.update()
me_cylinder_012 = bpy.data.meshes.new('Cylinder.012')
me_cylinder_012.from_pydata([(-1.266, -0.0896, -0.004595), (-1.266, 0.1451, -0.004595), (-1.266, -0.0896, -0.03056), (-1.266, 0.1451, -0.03056), (-0.003963, 0.1808, -0.08288), (-0.003963, -0.1252, 0.04773), (-0.003963, 0.1808, 0.04773), (0.3828, 1.216, -0.004595), (0.6, 1.127, -0.004595), (0.3828, 1.216, -0.03056), (0.6, 1.127, -0.03056), (-0.1296, 0.06281, -0.08288), (-0.1296, 0.06281, 0.04773), (0.1534, -0.0535, 0.04773), (0.9165, -0.869, -0.004595), (0.7391, -1.023, -0.004595), (0.9165, -0.869, -0.03056), (0.7391, -1.023, -0.03056), (0.1174, 0.1079, -0.08288), (0.1174, 0.1079, 0.04773), (-0.1139, -0.09245, 0.04773), (-0.009689, 0.2538, -0.03441), (-0.009689, 0.0123, 0.4486), (0.1995, -0.1085, -0.03441), (-0.2188, -0.1085, -0.03441)], [], [(0, 1, 3, 2), (5, 6, 1, 0), (4, 3, 1, 6), (7, 8, 10, 9), (12, 13, 8, 7), (9, 11, 12, 7), (14, 15, 17, 16), (19, 20, 15, 14), (16, 18, 19, 14), (21, 22, 23), (23, 22, 24), (24, 22, 21)])
me_cylinder_012.polygons.foreach_set('use_smooth', [True] * 12)
_uv = me_cylinder_012.uv_layers.new(name='UVMap')
_uv.uv.foreach_set('vector', [0.6513, 0.4463, 0.6538, 0.479, 0.6502, 0.4793, 0.6477, 0.4465, 0.827, 0.4279, 0.8303, 0.4705, 0.6538, 0.479, 0.6513, 0.4463, 0.8304, 0.4888, 0.6539, 0.4826, 0.6538, 0.479, 0.8303, 0.4705, 0.6534, 0.4525, 0.6534, 0.4853, 0.6498, 0.4853, 0.6498, 0.4525, 0.83, 0.4475, 0.83, 0.4903, 0.6534, 0.4853, 0.6534, 0.4525, 0.6532, 0.4489, 0.8287, 0.4293, 0.83, 0.4475, 0.6534, 0.4525, 0.6515, 0.4511, 0.6515, 0.4839, 0.6478, 0.4839, 0.6478, 0.4511, 0.828, 0.4461, 0.828, 0.4889, 0.6515, 0.4839, 0.6515, 0.4511, 0.6512, 0.4475, 0.8268, 0.4279, 0.828, 0.4461, 0.6515, 0.4511, 0.9248, 0.4303, 0.8552, 0.4596, 0.883, 0.3894, 0.883, 0.5298, 0.8552, 0.4596, 0.9248, 0.4888, 0.9248, 0.4888, 0.8552, 0.4596, 0.9248, 0.4303])
me_cylinder_012.materials.append(None)
me_cylinder_012.use_remesh_preserve_volume = False
me_cylinder_012.use_remesh_preserve_attributes = False
me_cylinder_012.use_mirror_vertex_groups = False
me_cylinder_012.update()
me_cylinder_012.normals_split_custom_set([tuple(v) for v in zip(*[iter([-0.7157, -1.851e-07, 0.6984, -0.5956, 0.5705, 0.5655, -0.7082, 0.7061, 3.196e-07, -1.0, -2.866e-07, 0.0, -0.04144, 1.671e-08, 0.9991, -0.04928, 0.7034, 0.7091, -0.5956, 0.5705, 0.5655, -0.7157, -1.851e-07, 0.6984, -0.02824, 0.9996, 4.524e-07, -0.7082, 0.7061, 3.196e-07, -0.5956, 0.5705, 0.5655, -0.04928, 0.7034, 0.7091, -0.3013, 0.7677, 0.5655, 0.272, 0.662, 0.6984, 0.3801, 0.925, 4.89e-06, -0.3839, 0.9234, 3.365e-06, -0.6319, 0.3129, 0.7091, 0.01575, 0.03833, 0.9991, 0.272, 0.662, 0.6984, -0.3013, 0.7677, 0.5655, -0.3839, 0.9234, 3.365e-06, -0.9138, 0.4061, 0.0, -0.6319, 0.3129, 0.7091, -0.3013, 0.7677, 0.5655, 0.8212, -0.07666, 0.5655, 0.4686, -0.5409, 0.6984, 0.6548, -0.7558, 0.0, 0.9973, -0.07293, 0.0, 0.5639, 0.4233, 0.7091, 0.02713, -0.03132, 0.9991, 0.4686, -0.5409, 0.6984, 0.8212, -0.07666, 0.5655, 0.9973, -0.07293, 0.0, 0.774, 0.6332, 0.0, 0.5639, 0.4233, 0.7091, 0.8212, -0.07666, 0.5655, 1.874e-07, 0.8944, 0.4472, 2.844e-07, -1.03e-07, 1.0, 0.7746, -0.4472, 0.4472, 0.7746, -0.4472, 0.4472, 2.844e-07, -1.03e-07, 1.0, -0.7746, -0.4472, 0.4472, -0.7746, -0.4472, 0.4472, 2.844e-07, -1.03e-07, 1.0, 1.874e-07, 0.8944, 0.4472])] * 3)])
arm_armature = bpy.data.armatures.new('Armature')  # bones are not reproduced

# ---- objects
ob_cylinder_003 = bpy.data.objects.new('Cylinder.003', me_cylinder_009)
ob_armature = bpy.data.objects.new('Armature', arm_armature)
ob_plane = bpy.data.objects.new('Plane', me_plane)
ob_cylinder_004 = bpy.data.objects.new('Cylinder.004', me_cylinder_012)

# ---- transforms, parenting, visibility, modifiers, constraints
ob_cylinder_003.location = (-0.0311, -4.77, 5.999)
ob_cylinder_003.rotation_euler = (1.571, -0.0, 0.0)
ob_cylinder_003.scale = (1.052, 1.052, 1.052)
ob_cylinder_003.color = (0.8, 0.8, 0.8, 1.0)
ob_cylinder_003.lineart.crease_threshold = 0.0
ob_armature.parent = ob_cylinder_003
ob_armature.matrix_parent_inverse = Matrix(((0.9504, -4.908e-10, 0.0, 0.02956), (0.0, -8.496e-08, 0.9504, -5.702), (0.0, -0.9504, -1.192e-07, -4.534), (0.0, 0.0, 0.0, 1.0)))
ob_armature.location = (-0.03918, 1.097, 6.193)
ob_armature.rotation_euler = (-1.571, -0.0, 0.0)
ob_armature.lineart.crease_threshold = 0.0
ob_plane.parent = ob_armature
ob_plane.matrix_parent_inverse = Matrix(((1.0, 0.0, 0.0, 0.03918), (0.0, 0.0, -1.0, 6.193), (0.0, 1.0, -4.47e-08, -1.097), (0.0, 0.0, 0.0, 1.0)))
ob_plane.location = (-0.01898, 6.431, 6.188)
ob_plane.rotation_euler = (-0.0, 1.571, 0.0)
ob_plane.scale = (1.466, 5.345, 1.466)
ob_plane.lineart.crease_threshold = 0.0
_vg = ob_plane.vertex_groups.new(name='Group')
_vg.add([0, 1, 16, 17], 1.0, 'REPLACE')
_vg = ob_plane.vertex_groups.new(name='Bone')
for _i, _w in zip([0, 1, 5, 6, 7, 8, 12, 14, 16, 17, 21, 22, 23, 24, 28, 30], [0.8172, 0.7458, 0.1123, 0.797, 0.7959, 0.1418, 0.07423, 0.07534, 0.8188, 0.8178, 0.1451, 0.8699, 0.8688, 0.1673, 0.1031, 0.1031]): _vg.add([_i], _w, 'REPLACE')
_vg = ob_plane.vertex_groups.new(name='Bone.001')
for _i, _w in zip([0, 1, 4, 5, 6, 7, 8, 9, 12, 13, 14, 15, 16, 17, 20, 21, 22, 23, 24, 25, 28, 29, 30, 31], [0.1187, 0.1197, 0.08579, 0.7643, 0.0725, 0.07356, 0.7631, 0.107, 0.8504, 0.04124, 0.849, 0.0418, 0.1424, 0.1434, 0.1133, 0.861, 0.0887, 0.0908, 0.7848, 0.1139, 0.8732, 0.05155, 0.8718, 0.05155]): _vg.add([_i], _w, 'REPLACE')
_vg = ob_plane.vertex_groups.new(name='Bone.002')
for _i, _w in zip([2, 3, 4, 5, 8, 9, 10, 11, 12, 13, 14, 15, 18, 19, 20, 21, 24, 25, 26, 27, 28, 29, 30, 31], [0.1358, 0.1367, 0.7644, 0.1023, 0.1029, 0.7632, 0.0907, 0.08966, 0.03711, 0.8504, 0.03768, 0.849, 0.143, 0.1439, 0.786, 0.1649, 0.1654, 0.7848, 0.09199, 0.08991, 0.1031, 0.8732, 0.1031, 0.8718]): _vg.add([_i], _w, 'REPLACE')
_vg = ob_plane.vertex_groups.new(name='Bone.003')
for _i, _w in zip([2, 3, 4, 9, 10, 11, 13, 15, 18, 19, 20, 25, 26, 27, 29, 31], [0.7957, 0.7947, 0.1061, 0.1418, 0.8447, 0.8458, 0.07423, 0.0753, 0.7788, 0.8172, 0.1454, 0.1673, 0.7994, 0.7703, 0.1031, 0.1031]): _vg.add([_i], _w, 'REPLACE')
_m = ob_plane.modifiers.new('Armature', 'ARMATURE')
_m.object = ob_armature
ob_cylinder_004.parent = ob_cylinder_003
ob_cylinder_004.location = (0.0, -0.3489, 2.528)
ob_cylinder_004.rotation_euler = (1.758e-08, -0.0, 1.104)
ob_cylinder_004.scale = (1.0, 1.0, 1.0)
ob_cylinder_004.color = (0.8, 0.8, 0.8, 1.0)
ob_cylinder_004.lineart.crease_threshold = 0.0

# ---- collection membership
col_collection_1.objects.link(ob_cylinder_003)
col_collection_1.objects.link(ob_armature)
col_collection_1.objects.link(ob_plane)
col_collection_1.objects.link(ob_cylinder_004)

# ---- scene / render settings (as saved in the file)
scene.frame_start = 0; scene.frame_end = 51; scene.frame_set(32)
scene.render.engine = 'BLENDER_EEVEE_NEXT'
scene.render.resolution_percentage = 50
scene.render.dither_intensity = 0.0
scene.cycles.use_denoising = False
scene.cycles.samples = 128
scene.cycles.sampling_pattern = 'TABULATED_SOBOL'
scene.cycles.use_adaptive_sampling = False
scene.cycles.use_light_tree = False
scene.cycles.blur_glossy = 0.0
scene.cycles.sample_clamp_indirect = 0.0
scene.view_settings.view_transform = 'Standard'
bpy.context.view_layer.update()

# ---- added for rendering (the .blend has no active camera and no usable light): camera, sun
cam_auto = bpy.data.cameras.new('AutoCamera')
cam_auto.lens = 50.0
cam_auto.sensor_width = 36.0
cam_auto.clip_end = 1000.0
ob_auto_camera = bpy.data.objects.new('AutoCamera', cam_auto)
scene.collection.objects.link(ob_auto_camera)
ob_auto_camera.location = (20.8038, -23.0261, 22.4966)
ob_auto_camera.rotation_euler = (1.09748, -7.21219e-08, 0.694738)
scene.camera = ob_auto_camera
light_auto_sun = bpy.data.lights.new('AutoSun', 'SUN')
light_auto_sun.energy = 3.0
light_auto_sun.angle = 0.0523599
ob_auto_sun = bpy.data.objects.new('AutoSun', light_auto_sun)
scene.collection.objects.link(ob_auto_sun)
ob_auto_sun.rotation_euler = (0.872665, 0.174533, 0.523599)
bpy.context.view_layer.update()
